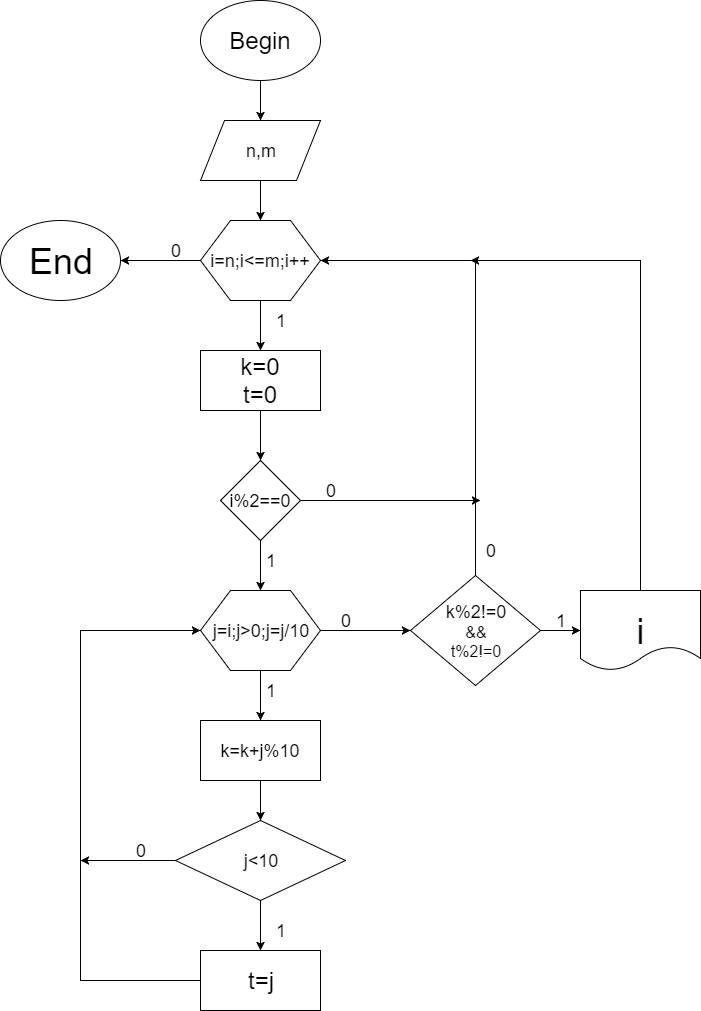

The diagram above was exported from draw.io. Its source (the exported page's mxGraphModel, read from the mxfile embedded in the PNG):
<mxGraphModel dx="872" dy="467" grid="1" gridSize="10" guides="1" tooltips="1" connect="1" arrows="1" fold="1" page="1" pageScale="1" pageWidth="1100" pageHeight="1700" background="#ffffff" math="0" shadow="0">
  <root>
    <mxCell id="0" />
    <mxCell id="1" parent="0" />
    <mxCell id="4" value="" style="edgeStyle=orthogonalEdgeStyle;rounded=0;html=1;jettySize=auto;orthogonalLoop=1;" edge="1" parent="1" source="2" target="3">
      <mxGeometry relative="1" as="geometry" />
    </mxCell>
    <mxCell id="2" value="&lt;font style=&quot;font-size: 24px&quot;&gt;Begin&lt;/font&gt;" style="ellipse;whiteSpace=wrap;html=1;" vertex="1" parent="1">
      <mxGeometry x="320" y="20" width="120" height="80" as="geometry" />
    </mxCell>
    <mxCell id="15" value="" style="edgeStyle=orthogonalEdgeStyle;rounded=0;html=1;jettySize=auto;orthogonalLoop=1;" edge="1" parent="1" source="3" target="5">
      <mxGeometry relative="1" as="geometry" />
    </mxCell>
    <mxCell id="3" value="&lt;font style=&quot;font-size: 18px&quot;&gt;n,m&lt;/font&gt;" style="shape=parallelogram;whiteSpace=wrap;html=1;" vertex="1" parent="1">
      <mxGeometry x="320" y="140" width="120" height="60" as="geometry" />
    </mxCell>
    <mxCell id="16" value="" style="edgeStyle=orthogonalEdgeStyle;rounded=0;html=1;jettySize=auto;orthogonalLoop=1;" edge="1" parent="1" source="5" target="9">
      <mxGeometry relative="1" as="geometry" />
    </mxCell>
    <mxCell id="47" value="" style="edgeStyle=orthogonalEdgeStyle;rounded=0;html=1;jettySize=auto;orthogonalLoop=1;" edge="1" parent="1" source="5">
      <mxGeometry relative="1" as="geometry">
        <mxPoint x="240" y="280" as="targetPoint" />
      </mxGeometry>
    </mxCell>
    <mxCell id="5" value="&lt;font style=&quot;font-size: 18px&quot;&gt;i=n;i&amp;lt;=m;i++&lt;/font&gt;" style="shape=hexagon;perimeter=hexagonPerimeter;whiteSpace=wrap;html=1;" vertex="1" parent="1">
      <mxGeometry x="320" y="240" width="120" height="80" as="geometry" />
    </mxCell>
    <mxCell id="19" value="" style="edgeStyle=orthogonalEdgeStyle;rounded=0;html=1;jettySize=auto;orthogonalLoop=1;" edge="1" parent="1" source="6" target="7">
      <mxGeometry relative="1" as="geometry" />
    </mxCell>
    <mxCell id="49" style="edgeStyle=orthogonalEdgeStyle;rounded=0;html=1;jettySize=auto;orthogonalLoop=1;" edge="1" parent="1" source="6">
      <mxGeometry relative="1" as="geometry">
        <mxPoint x="600" y="520" as="targetPoint" />
      </mxGeometry>
    </mxCell>
    <mxCell id="6" value="&lt;font style=&quot;font-size: 18px&quot;&gt;i%2==0&lt;/font&gt;" style="rhombus;whiteSpace=wrap;html=1;" vertex="1" parent="1">
      <mxGeometry x="340" y="480" width="80" height="80" as="geometry" />
    </mxCell>
    <mxCell id="21" value="" style="edgeStyle=orthogonalEdgeStyle;rounded=0;html=1;jettySize=auto;orthogonalLoop=1;" edge="1" parent="1" source="7" target="8">
      <mxGeometry relative="1" as="geometry" />
    </mxCell>
    <mxCell id="37" style="edgeStyle=orthogonalEdgeStyle;rounded=0;html=1;entryX=0;entryY=0.5;jettySize=auto;orthogonalLoop=1;" edge="1" parent="1" source="7" target="31">
      <mxGeometry relative="1" as="geometry" />
    </mxCell>
    <mxCell id="7" value="&lt;font style=&quot;font-size: 18px&quot;&gt;j=i;j&amp;gt;0;j=j/10&lt;/font&gt;" style="shape=hexagon;perimeter=hexagonPerimeter;whiteSpace=wrap;html=1;" vertex="1" parent="1">
      <mxGeometry x="320" y="610" width="120" height="80" as="geometry" />
    </mxCell>
    <mxCell id="23" value="" style="edgeStyle=orthogonalEdgeStyle;rounded=0;html=1;jettySize=auto;orthogonalLoop=1;" edge="1" parent="1" source="8" target="13">
      <mxGeometry relative="1" as="geometry" />
    </mxCell>
    <mxCell id="8" value="&lt;div&gt;&lt;span style=&quot;font-size: 18px&quot;&gt;k=k+j%10&lt;/span&gt;&lt;br&gt;&lt;/div&gt;" style="whiteSpace=wrap;html=1;" vertex="1" parent="1">
      <mxGeometry x="320" y="740" width="120" height="60" as="geometry" />
    </mxCell>
    <mxCell id="18" value="" style="edgeStyle=orthogonalEdgeStyle;rounded=0;html=1;jettySize=auto;orthogonalLoop=1;" edge="1" parent="1" source="9" target="6">
      <mxGeometry relative="1" as="geometry" />
    </mxCell>
    <mxCell id="9" value="&lt;font style=&quot;font-size: 24px&quot;&gt;k=0&lt;/font&gt;&lt;div&gt;&lt;font style=&quot;font-size: 24px&quot;&gt;t=0&lt;/font&gt;&lt;/div&gt;" style="whiteSpace=wrap;html=1;" vertex="1" parent="1">
      <mxGeometry x="320" y="370" width="120" height="60" as="geometry" />
    </mxCell>
    <mxCell id="24" value="" style="edgeStyle=orthogonalEdgeStyle;rounded=0;html=1;jettySize=auto;orthogonalLoop=1;" edge="1" parent="1" source="13" target="14">
      <mxGeometry relative="1" as="geometry" />
    </mxCell>
    <mxCell id="29" style="edgeStyle=orthogonalEdgeStyle;rounded=0;html=1;jettySize=auto;orthogonalLoop=1;" edge="1" parent="1" source="13">
      <mxGeometry relative="1" as="geometry">
        <mxPoint x="200" y="880" as="targetPoint" />
      </mxGeometry>
    </mxCell>
    <mxCell id="13" value="&lt;font style=&quot;font-size: 18px&quot;&gt;j&amp;lt;10&lt;/font&gt;" style="rhombus;whiteSpace=wrap;html=1;" vertex="1" parent="1">
      <mxGeometry x="295" y="840" width="170" height="80" as="geometry" />
    </mxCell>
    <mxCell id="26" style="edgeStyle=orthogonalEdgeStyle;rounded=0;html=1;jettySize=auto;orthogonalLoop=1;entryX=0;entryY=0.5;" edge="1" parent="1" source="14" target="7">
      <mxGeometry relative="1" as="geometry">
        <mxPoint x="310" y="400" as="targetPoint" />
        <Array as="points">
          <mxPoint x="200" y="1000" />
          <mxPoint x="200" y="650" />
        </Array>
      </mxGeometry>
    </mxCell>
    <mxCell id="14" value="&lt;font style=&quot;font-size: 24px&quot;&gt;t=j&lt;/font&gt;" style="whiteSpace=wrap;html=1;" vertex="1" parent="1">
      <mxGeometry x="320" y="970" width="120" height="60" as="geometry" />
    </mxCell>
    <mxCell id="17" value="&lt;font style=&quot;font-size: 18px&quot;&gt;1&lt;/font&gt;" style="text;html=1;strokeColor=none;fillColor=none;align=center;verticalAlign=middle;whiteSpace=wrap;" vertex="1" parent="1">
      <mxGeometry x="380" y="330" width="40" height="20" as="geometry" />
    </mxCell>
    <mxCell id="20" value="&lt;font style=&quot;font-size: 18px&quot;&gt;1&lt;/font&gt;" style="text;html=1;strokeColor=none;fillColor=none;align=center;verticalAlign=middle;whiteSpace=wrap;" vertex="1" parent="1">
      <mxGeometry x="370" y="570" width="40" height="20" as="geometry" />
    </mxCell>
    <mxCell id="22" value="&lt;font style=&quot;font-size: 18px&quot;&gt;1&lt;/font&gt;" style="text;html=1;strokeColor=none;fillColor=none;align=center;verticalAlign=middle;whiteSpace=wrap;" vertex="1" parent="1">
      <mxGeometry x="370" y="700" width="40" height="20" as="geometry" />
    </mxCell>
    <mxCell id="25" value="&lt;font style=&quot;font-size: 18px&quot;&gt;1&lt;/font&gt;" style="text;html=1;strokeColor=none;fillColor=none;align=center;verticalAlign=middle;whiteSpace=wrap;" vertex="1" parent="1">
      <mxGeometry x="380" y="940" width="40" height="20" as="geometry" />
    </mxCell>
    <mxCell id="30" value="&lt;font style=&quot;font-size: 18px&quot;&gt;0&lt;/font&gt;" style="text;html=1;strokeColor=none;fillColor=none;align=center;verticalAlign=middle;whiteSpace=wrap;" vertex="1" parent="1">
      <mxGeometry x="240" y="860" width="40" height="20" as="geometry" />
    </mxCell>
    <mxCell id="39" value="" style="edgeStyle=orthogonalEdgeStyle;rounded=0;html=1;jettySize=auto;orthogonalLoop=1;" edge="1" parent="1" source="31" target="38">
      <mxGeometry relative="1" as="geometry" />
    </mxCell>
    <mxCell id="41" style="edgeStyle=orthogonalEdgeStyle;rounded=0;html=1;jettySize=auto;orthogonalLoop=1;" edge="1" parent="1" source="31">
      <mxGeometry relative="1" as="geometry">
        <mxPoint x="440" y="280" as="targetPoint" />
        <Array as="points">
          <mxPoint x="595" y="280" />
          <mxPoint x="440" y="280" />
        </Array>
      </mxGeometry>
    </mxCell>
    <mxCell id="31" value="&lt;font style=&quot;font-size: 18px&quot;&gt;k%2!=0&lt;/font&gt;&lt;div&gt;&lt;font size=&quot;3&quot;&gt;&amp;amp;&amp;amp;&lt;/font&gt;&lt;/div&gt;&lt;div&gt;&lt;font size=&quot;3&quot;&gt;t%2!=0&lt;/font&gt;&lt;/div&gt;" style="rhombus;whiteSpace=wrap;html=1;" vertex="1" parent="1">
      <mxGeometry x="530" y="595" width="130" height="110" as="geometry" />
    </mxCell>
    <mxCell id="33" value="&lt;font style=&quot;font-size: 18px&quot;&gt;0&lt;/font&gt;" style="text;html=1;strokeColor=none;fillColor=none;align=center;verticalAlign=middle;whiteSpace=wrap;" vertex="1" parent="1">
      <mxGeometry x="445" y="630" width="40" height="20" as="geometry" />
    </mxCell>
    <mxCell id="51" style="edgeStyle=orthogonalEdgeStyle;rounded=0;html=1;jettySize=auto;orthogonalLoop=1;" edge="1" parent="1" source="38">
      <mxGeometry relative="1" as="geometry">
        <mxPoint x="590" y="280" as="targetPoint" />
        <Array as="points">
          <mxPoint x="760" y="280" />
        </Array>
      </mxGeometry>
    </mxCell>
    <mxCell id="38" value="&lt;font style=&quot;font-size: 36px&quot;&gt;i&lt;/font&gt;" style="shape=document;whiteSpace=wrap;html=1;" vertex="1" parent="1">
      <mxGeometry x="700" y="610" width="120" height="80" as="geometry" />
    </mxCell>
    <mxCell id="40" value="&lt;font style=&quot;font-size: 18px&quot;&gt;1&lt;/font&gt;" style="text;html=1;strokeColor=none;fillColor=none;align=center;verticalAlign=middle;whiteSpace=wrap;" vertex="1" parent="1">
      <mxGeometry x="660" y="630" width="40" height="20" as="geometry" />
    </mxCell>
    <mxCell id="42" value="&lt;font style=&quot;font-size: 18px&quot;&gt;0&lt;/font&gt;" style="text;html=1;strokeColor=none;fillColor=none;align=center;verticalAlign=middle;whiteSpace=wrap;" vertex="1" parent="1">
      <mxGeometry x="590" y="560" width="40" height="20" as="geometry" />
    </mxCell>
    <mxCell id="43" value="&lt;font style=&quot;font-size: 18px&quot;&gt;0&lt;/font&gt;" style="text;html=1;strokeColor=none;fillColor=none;align=center;verticalAlign=middle;whiteSpace=wrap;" vertex="1" parent="1">
      <mxGeometry x="275" y="260" width="40" height="20" as="geometry" />
    </mxCell>
    <mxCell id="48" value="&lt;font style=&quot;font-size: 36px&quot;&gt;End&lt;/font&gt;" style="ellipse;whiteSpace=wrap;html=1;" vertex="1" parent="1">
      <mxGeometry x="120" y="240" width="120" height="80" as="geometry" />
    </mxCell>
    <mxCell id="50" value="&lt;font style=&quot;font-size: 18px&quot;&gt;0&lt;/font&gt;" style="text;html=1;strokeColor=none;fillColor=none;align=center;verticalAlign=middle;whiteSpace=wrap;" vertex="1" parent="1">
      <mxGeometry x="430" y="500" width="40" height="20" as="geometry" />
    </mxCell>
  </root>
</mxGraphModel>